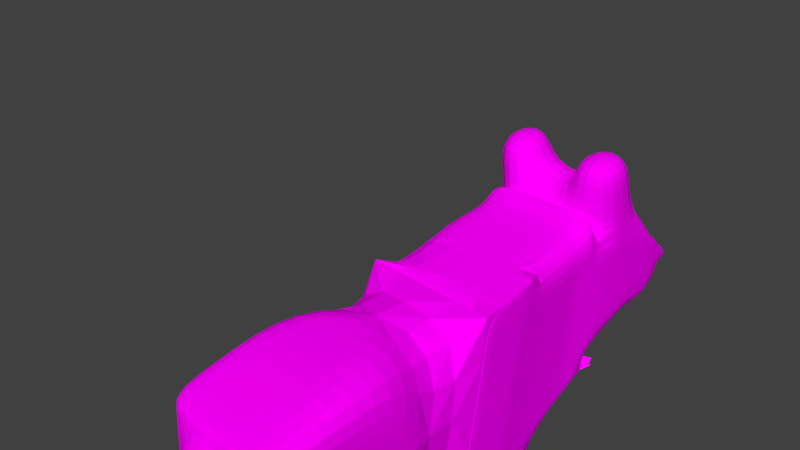 # Source: wolf.blend  (saved by Blender 2.79.0; exported with 4.5.12 LTS)
import bpy
from mathutils import Matrix  # noqa: F401  (used for matrix-valued properties, if any)

bpy.ops.wm.read_factory_settings(use_empty=True)
scene = bpy.context.scene
scene.name = 'Scene'

# ---- collections
col_collection_1 = bpy.data.collections.new('Collection 1'); scene.collection.children.link(col_collection_1)

# ---- images (referenced by path relative to the original .blend; pixels are not part of the script)
import os
ASSET_DIR = os.environ.get("B2B_ASSET_DIR", "")  # directory of the original .blend (textures are referenced by path, not embedded)
HERE = os.path.dirname(os.path.abspath(__file__))  # packed textures are extracted next to this script under _unpacked/

def load_image(name, relpath, width, height, colorspace="sRGB"):
    """Load a texture the original file referenced (path relative to the .blend, or extracted next to this script)."""
    p = next((c for c in (os.path.join(HERE, relpath), os.path.join(ASSET_DIR, relpath)) if relpath and os.path.exists(c)), "")
    if p:
        img = bpy.data.images.load(p, check_existing=True)
        img.name = name
    else:  # same state as the original file: an image datablock whose file is absent (Cycles renders it pink)
        img = bpy.data.images.new(name, width, height)
        img.source = "FILE"
        img.filepath = "//" + (relpath or name)
    img.colorspace_settings.name = colorspace
    return img
img_wolf_png = load_image('wolf.png', 'wolf.png', 1024, 1024, 'sRGB')

# ---- materials (node trees are filled in below, after node groups)
mat_material_002 = bpy.data.materials.new('Material.002')
mat_material_002.alpha_threshold = 0.0
mat_material_002.roughness = 0.5

# ---- material node trees
mat_material_002.use_nodes = True; mat_material_002.node_tree.nodes.clear()
_N = mat_material_002.node_tree.nodes; _L = mat_material_002.node_tree.links
n0 = _N.new('ShaderNodeOutputMaterial'); n0.name = 'Material Output'; n0.location = (300, 300)
n1 = _N.new('ShaderNodeBsdfDiffuse'); n1.name = 'Diffuse BSDF'; n1.location = (10, 300)
n2 = _N.new('ShaderNodeTexImage'); n2.name = 'Image Texture'; n2.location = (-169, 294)
n2.width = 140
n2.image = img_wolf_png
_L.new(n1.outputs[0], n0.inputs[0])
_L.new(n2.outputs[0], n1.inputs[0])
n0.is_active_output = True

# ---- world
world_world = bpy.data.worlds.new('World'); scene.world = world_world
world_world.color = (0.05088, 0.05088, 0.05088)
world_world.use_sun_shadow = False
world_world.sun_shadow_jitter_overblur = 0.0
world_world.cycles.sampling_method = 'MANUAL'

# ---- cameras
cam_camera = bpy.data.cameras.new('Camera')
cam_camera.clip_end = 100.0
cam_camera.lens = 35.0
cam_camera.sensor_width = 32.0
cam_camera.sensor_height = 18.0
cam_camera.ortho_scale = 7.314
cam_camera.dof.focus_distance = 0.0

# ---- meshes
me_cube = bpy.data.meshes.new('Cube')
me_cube.from_pydata([(-1.087, -1.0, -0.6866), (-1.087, 1.0, -0.6866), (-1.07, -1.0, 1.731), (-1.07, 1.0, 1.731), (0.15, 1.0, 1.766), (0.15, -1.0, 1.766), (0.9937, 1.0, 1.946), (0.9937, -1.0, 1.946), (-3.15, -1.0, -0.6718), (-3.15, 1.0, -0.6718), (-3.113, -1.0, 1.242), (-3.113, 1.0, 1.242), (-2.288, -1.0, -0.678), (-2.128, -1.0, 1.628), (-2.128, 1.0, 1.628), (-2.288, 1.0, -0.678), (-1.087, 0.5649, -0.6866), (-1.07, 0.5649, 1.731), (-3.15, 0.5649, -0.6718), (-3.113, 0.5649, 1.242), (-2.128, 0.5649, 1.628), (-2.128, -0.2454, 1.628), (-1.087, -0.2454, -0.6866), (-1.07, -0.2454, 1.731), (-3.15, -0.2454, -0.6718), (-3.113, -0.2454, 1.242), (-1.076, -1.0, 0.8322), (-1.076, 1.0, 0.8322), (-3.093, -1.0, 1.211), (-3.093, 1.0, 1.211), (-2.187, 1.0, 0.7706), (-2.187, -1.0, 0.7706), (-3.093, 0.5649, 1.211), (-3.093, -0.2454, 1.211), (-2.238, -1.0, 0.034), (-3.206, 0.5002, -0.0634), (-3.138, -0.2454, -0.08079), (-1.082, -1.0, 0.05989), (-1.082, 1.0, 0.05989), (-3.138, -1.0, -0.08079), (-3.138, 1.0, -0.08079), (-2.238, 1.0, 0.034), (-3.53, 0.5002, 0.01927), (-3.53, -0.1158, 0.01927), (-3.35, -0.2454, 0.866), (-3.35, 0.5649, 0.866), (-3.843, -0.02149, -2.343), (-3.843, 0.3411, -2.343), (-4.033, -0.02149, -2.295), (-4.033, 0.3411, -2.295), (0.5727, -1.017, -0.8498), (1.002, -1.017, 1.974), (0.5648, -1.0, -0.8781), (-0.2476, 1.0, -0.784), (-0.2476, -1.0, -0.784), (-0.2396, -1.017, -0.7557), (0.1579, -1.017, 1.794), (0.5648, 1.0, -0.8781), (2.515, 1.0, -0.06643), (2.515, -1.0, -0.06643), (1.765, -0.9634, 2.089), (1.765, 0.9268, 2.089), (1.268, 0.9268, -0.8149), (1.268, -0.9634, -0.8149), (1.949, -0.938, -0.4985), (2.157, 0.8759, 2.16), (1.949, 0.8759, -0.4985), (0.06504, -1.0, 1.221), (0.9099, -1.017, 1.37), (2.505, 1.0, 0.06454), (2.505, -1.0, 0.06454), (2.464, -1.0, -0.1269), (2.464, 1.0, -0.1269), (0.06505, 1.0, 1.221), (0.07295, -1.017, 1.249), (0.902, 1.0, 1.342), (0.902, -1.0, 1.342), (2.469, 1.0, 1.848), (1.659, -0.9634, 1.468), (1.659, 0.9268, 1.468), (2.11, 0.8759, 1.62), (-0.2063, -1.0, -0.5196), (-0.1984, -1.017, -0.4913), (1.319, 0.9268, -0.5138), (1.961, 0.8759, -0.1055), (0.6172, -1.017, -0.5571), (-0.2063, 1.0, -0.5196), (0.6093, 1.0, -0.5854), (0.6093, -1.0, -0.5854), (2.465, 1.0, 0.1335), (2.465, -1.0, 0.1335), (1.319, -0.9634, -0.5138), (1.961, -0.938, -0.1055), (3.037, 1.0, 0.3509), (3.519, 1.0, 2.071), (3.037, -1.0, 0.3509), (3.519, -1.0, 2.071), (0.7087, 1.0, 0.06941), (0.7166, -1.017, 0.09771), (-0.1141, 1.0, 0.07163), (0.7087, -1.0, 0.06941), (2.466, 1.0, 0.7159), (2.466, -1.0, 0.7159), (1.435, -0.9634, 0.1595), (2.012, -0.938, 0.4807), (-0.1141, -1.0, 0.07163), (-0.1062, -1.017, 0.09993), (1.435, 0.9268, 0.1595), (2.012, 0.8759, 0.4807), (3.255, 1.0, 0.8882), (3.255, -1.0, 0.8882), (4.266, 1.02, 0.726), (4.044, 1.0, 1.433), (4.266, -0.98, 0.726), (4.044, -1.0, 1.433), (3.778, 1.0, 0.4941), (3.778, -1.0, 0.4941), (3.282, -0.926, 0.4263), (3.519, -1.0, 0.8168), (3.282, 1.074, 0.4263), (3.79, -1.0, 1.617), (3.519, 1.0, 0.8168), (3.79, 1.0, 1.617), (0.5648, 0.3332, -0.8781), (0.15, 0.3332, 1.766), (-0.2476, 0.3332, -0.784), (0.9937, 0.3332, 1.946), (2.515, 0.3332, -0.06643), (1.268, 0.2966, -0.8149), (1.765, 0.2966, 2.089), (1.949, 0.2711, -0.4985), (2.157, 0.2711, 2.16), (2.464, 0.3332, -0.1269), (2.469, 0.3332, 1.848), (0.06505, 0.3332, 1.221), (2.465, 0.3332, 0.1335), (-0.2063, 0.3332, -0.5196), (3.519, 0.3332, 2.071), (3.037, 0.3332, 0.3509), (-0.1141, 0.3332, 0.07163), (4.044, 0.3332, 1.433), (3.778, 0.3332, 0.4941), (4.266, 0.3531, 0.726), (3.79, 0.3332, 1.617), (3.282, 0.4072, 0.4263), (0.15, -0.2756, 1.766), (0.5648, -0.2756, -0.8781), (0.9937, -0.2756, 1.946), (2.515, -0.2756, -0.06643), (1.268, -0.2788, -0.8149), (1.949, -0.281, -0.4985), (2.464, -0.2756, -0.1269), (0.06504, -0.2756, 1.221), (2.465, -0.2756, 0.1335), (-0.2063, -0.2756, -0.5196), (3.519, -0.2756, 2.071), (3.037, -0.2756, 0.3509), (-0.1141, -0.2756, 0.07163), (4.044, -0.2756, 1.433), (3.778, -0.2756, 0.4941), (4.266, -0.2556, 0.726), (3.282, -0.2016, 0.4263), (-0.2476, -0.2756, -0.784), (1.765, -0.2788, 2.089), (2.157, -0.281, 2.16), (3.79, -0.2756, 1.617), (0.7758, -0.2756, -3.194), (0.7758, -1.0, -3.194), (1.479, 0.9268, -3.194), (0.7758, 1.0, -3.194), (1.479, -0.9634, -3.194), (1.479, -0.2788, -3.194), (0.7758, 0.3332, -3.194), (1.479, 0.2966, -3.194), (0.7438, -1.0, -2.842), (1.447, -0.9634, -2.833), (0.7438, -0.2756, -2.842), (1.447, -0.2788, -2.833), (0.7435, 1.0, -2.839), (0.7435, 0.3332, -2.839), (1.447, 0.9268, -2.829), (1.447, 0.2966, -2.829), (2.141, -0.2854, -3.199), (2.141, -0.97, -3.199), (2.141, 0.9202, -3.199), (2.141, 0.29, -3.199), (2.109, 0.9202, -2.835), (2.109, 0.29, -2.835), (2.109, -0.97, -2.838), (2.109, -0.2854, -2.838), (-2.288, -0.2861, -0.678), (-1.087, -0.2861, -0.6866), (-3.15, -0.2861, -0.6718), (-2.288, 0.3501, -0.678), (-1.087, 0.3501, -0.6866), (-3.15, 0.3501, -0.6718), (-3.168, -1.0, -3.216), (-2.287, -1.0, -3.263), (-2.287, 1.0, -3.263), (-3.168, 1.0, -3.216), (-2.287, 0.3501, -3.263), (-3.168, 0.3501, -3.216), (-2.287, -0.2861, -3.263), (-3.168, -0.2861, -3.216), (-3.166, -1.0, -2.912), (-2.344, -1.0, -2.965), (-2.344, -0.2861, -2.965), (-3.166, -0.2861, -2.912), (-2.335, 1.0, -3.014), (-3.167, 1.0, -2.962), (-3.167, 0.3501, -2.962), (-2.335, 0.3501, -3.014), (-1.774, 0.3501, -3.299), (-1.774, 1.0, -3.299), (-1.774, -1.0, -3.299), (-1.774, -0.2861, -3.299), (-1.821, 1.0, -3.049), (-1.83, -0.2861, -3.001), (-1.83, -1.0, -3.001), (-1.821, 0.3501, -3.049), (0.8438, -1.0, 0.9586), (0.8517, -1.017, 0.9869), (0.01104, 1.0, 0.8745), (0.8438, 1.0, 0.9586), (2.468, 1.0, 1.507), (2.468, -1.0, 1.507), (1.591, -0.9634, 1.074), (2.081, -0.938, 1.277), (3.479, 1.0, 1.725), (3.479, -1.0, 1.725), (0.01104, -1.0, 0.8745), (0.01894, -1.017, 0.9028), (1.591, 0.9268, 1.074), (2.081, 0.8759, 1.277), (4.105, 1.0, 1.382), (4.105, -1.0, 1.382), (3.708, 1.0, 1.376), (3.708, -1.0, 1.376), (4.105, 0.3332, 1.382), (0.01104, 0.3332, 0.8745), (4.105, -0.2756, 1.382), (0.01104, -0.2756, 0.8745), (-0.07239, -1.0, 0.3394), (-0.06449, -1.017, 0.3677), (1.487, 0.9268, 0.4645), (2.035, 0.8759, 0.7461), (3.582, 1.0, 1.003), (4.292, 0.3531, 0.9421), (4.292, -0.2556, 0.9421), (0.7538, 1.0, 0.366), (0.7617, -1.017, 0.3943), (-0.07239, 1.0, 0.3394), (0.7538, -1.0, 0.366), (2.467, 1.0, 0.9796), (2.467, -1.0, 0.9796), (1.487, -0.9634, 0.4645), (2.035, -0.938, 0.7461), (3.329, 1.0, 1.167), (3.329, -1.0, 1.167), (4.292, 1.02, 0.9421), (4.292, -0.98, 0.9421), (3.582, -1.0, 1.003), (-0.07239, 0.3332, 0.3394), (-0.07239, -0.2756, 0.3394), (4.313, -1.0, 1.173), (4.297, -1.0, 1.044), (4.313, 1.0, 1.173), (4.297, 1.0, 1.044), (2.47, -1.0, 2.385), (2.157, -0.938, 2.16), (2.469, -1.0, 1.848), (2.47, -0.2756, 2.385), (2.47, 1.0, 2.385), (2.11, -0.938, 1.62), (2.469, -0.2756, 1.848), (2.47, 0.3332, 2.385), (2.448, -0.2756, 2.401), (2.448, -1.0, 2.401), (3.26, -0.2756, 2.575), (3.26, -1.0, 2.575), (3.26, 1.0, 2.575), (2.448, 1.0, 2.401), (2.448, 0.3332, 2.401), (3.26, 0.3332, 2.575), (2.327, -0.2756, 2.966), (2.327, -1.0, 2.966), (3.139, -0.2756, 3.14), (3.139, -1.0, 3.14), (3.139, 1.0, 3.14), (2.327, 1.0, 2.966), (2.327, 0.3332, 2.966), (3.139, 0.3332, 3.14), (4.313, 0.3332, 1.173), (4.313, -0.2756, 1.173), (4.297, 0.3332, 1.044), (4.297, -0.2756, 1.044), (0.6497, 0.3332, -1.81), (0.6497, 1.0, -1.81), (1.353, 0.9268, -1.772), (1.353, 0.2966, -1.772)], [(70, 59)], [(53, 54, 0, 22, 16, 1), (4, 3, 17, 23, 2, 5), (54, 5, 2, 26, 37, 0), (31, 13, 10, 28), (4, 53, 1, 38, 27, 3), (32, 19, 11, 29), (20, 14, 11, 19), (41, 15, 9, 40), (38, 1, 15, 41), (17, 3, 14, 20), (26, 2, 13, 31), (23, 17, 20, 21), (21, 20, 19, 25), (33, 25, 19, 32), (28, 10, 25, 33), (13, 21, 25, 10), (2, 23, 21, 13), (39, 28, 33, 36), (35, 36, 46, 47), (37, 26, 31, 34), (3, 27, 30, 14), (14, 30, 29, 11), (35, 32, 29, 40), (34, 31, 28, 39), (12, 34, 39, 8), (18, 35, 40, 9), (0, 37, 34, 12), (24, 36, 35, 18), (8, 39, 36, 24), (27, 38, 41, 30), (30, 41, 40, 29), (43, 44, 45, 42), (32, 35, 42, 45), (36, 33, 44, 43), (33, 32, 45, 44), (47, 46, 48, 49), (42, 35, 47, 49), (43, 42, 49, 48), (36, 43, 48, 46), (52, 54, 5, 7), (6, 7, 147, 126), (87, 57, 53, 86), (6, 4, 124, 145, 5, 7), (146, 52, 54, 162), (154, 162, 54, 81), (7, 5, 56, 51), (68, 51, 56, 74), (76, 7, 51, 68), (81, 54, 55, 82), (54, 52, 50, 55), (232, 79, 80, 233), (130, 66, 58, 127), (92, 64, 59, 90), (88, 52, 63, 91), (178, 180, 168, 169), (75, 6, 61, 79), (147, 7, 60, 163), (91, 63, 64, 92), (128, 62, 66, 130), (79, 61, 65, 80), (163, 60, 269, 164), (58, 72, 69), (151, 70, 71), (60, 78, 273, 269), (223, 75, 79, 232), (7, 76, 78, 60), (135, 89, 93, 138), (233, 80, 77, 224), (5, 67, 74, 56), (220, 76, 68, 221), (221, 68, 74, 231), (145, 152, 67, 5), (6, 75, 73, 4), (50, 85, 82, 55), (52, 88, 85, 50), (66, 84, 89, 58), (151, 153, 90, 59), (58, 89, 72), (57, 87, 83, 62), (103, 91, 92, 104), (100, 88, 91, 103), (104, 92, 90, 102), (62, 83, 84, 66), (105, 81, 82, 106), (157, 154, 81, 105), (97, 87, 86, 99), (144, 119, 115, 141), (102, 90, 95, 110), (155, 137, 283, 278), (224, 77, 94, 228), (89, 101, 109, 93), (254, 102, 110, 258), (118, 117, 116, 113), (249, 97, 99, 251), (263, 157, 105, 242), (242, 105, 106, 243), (256, 104, 102, 254), (252, 100, 103, 255), (255, 103, 104, 256), (85, 98, 106, 82), (88, 100, 98, 85), (84, 108, 101, 89), (87, 97, 107, 83), (83, 107, 108, 84), (240, 158, 114, 235), (159, 160, 113, 116), (261, 118, 113, 260), (119, 121, 111, 115), (165, 120, 114, 158), (236, 122, 112, 234), (228, 94, 122, 236), (155, 96, 120, 165), (93, 109, 121, 119), (258, 110, 118, 261), (110, 95, 117, 118), (138, 93, 119, 144), (156, 138, 144, 161), (94, 137, 143, 122), (122, 143, 140, 112), (115, 111, 142, 141), (234, 112, 140, 238), (251, 99, 139, 262), (270, 96, 279, 277), (161, 144, 141, 159), (99, 86, 136, 139), (72, 89, 135, 132), (4, 73, 134, 124), (153, 135, 138, 156), (61, 129, 131, 65), (149, 128, 130, 150), (6, 126, 129, 61), (146, 123, 128, 149), (150, 130, 127, 148), (86, 53, 125, 136), (57, 123, 125, 53), (64, 150, 148, 59), (179, 178, 169, 172), (63, 149, 150, 64), (90, 153, 156, 95), (117, 161, 159, 116), (95, 156, 161, 117), (137, 155, 165, 143), (143, 165, 158, 140), (141, 142, 160, 159), (238, 140, 158, 240), (262, 139, 157, 263), (274, 270, 277, 276), (139, 136, 154, 157), (132, 135, 153, 151), (124, 134, 152, 145), (129, 163, 164, 131), (126, 147, 163, 129), (136, 125, 162, 154), (123, 146, 162, 125), (172, 169, 168, 173), (167, 166, 171, 170), (175, 174, 167, 170), (180, 181, 187, 186), (174, 176, 166, 167), (181, 173, 185, 187), (176, 177, 171, 166), (181, 179, 172, 173), (146, 149, 177, 176), (149, 63, 175, 177), (52, 146, 176, 174), (63, 52, 174, 175), (299, 296, 179, 181), (298, 299, 181, 180), (296, 297, 178, 179), (297, 298, 180, 178), (186, 187, 185, 184), (189, 188, 183, 182), (173, 168, 184, 185), (170, 171, 182, 183), (177, 175, 188, 189), (168, 180, 186, 184), (171, 177, 189, 182), (175, 170, 183, 188), (193, 15, 1, 194), (205, 204, 196, 197), (209, 208, 198, 199), (12, 190, 191, 0), (192, 195, 193, 190), (190, 193, 194, 191), (201, 199, 198, 200), (196, 203, 202, 197), (207, 206, 202, 203), (210, 209, 199, 201), (211, 210, 201, 200), (208, 211, 219, 216), (204, 207, 203, 196), (198, 208, 216, 213), (190, 12, 205, 206), (8, 192, 207, 204), (192, 190, 206, 207), (12, 8, 204, 205), (15, 193, 211, 208), (193, 195, 210, 211), (195, 9, 209, 210), (9, 15, 208, 209), (216, 219, 212, 213), (217, 218, 214, 215), (205, 197, 214, 218), (197, 202, 215, 214), (200, 198, 213, 212), (206, 205, 218, 217), (211, 200, 212, 219), (202, 206, 217, 215), (134, 239, 241, 152), (238, 240, 293, 292), (73, 222, 239, 134), (234, 238, 292, 266), (96, 229, 237, 120), (257, 228, 236, 246), (246, 236, 234, 259), (120, 237, 235, 114), (259, 234, 266, 267), (78, 226, 227, 273), (76, 220, 226, 78), (273, 227, 225, 270), (67, 230, 231, 74), (152, 241, 230, 67), (75, 223, 222, 73), (270, 225, 229, 96), (253, 224, 228, 257), (250, 221, 231, 243), (252, 220, 221, 250), (245, 233, 224, 253), (249, 223, 232, 244), (244, 232, 233, 245), (107, 244, 245, 108), (97, 249, 244, 107), (108, 245, 253, 101), (100, 252, 250, 98), (98, 250, 243, 106), (101, 253, 257, 109), (160, 248, 260, 113), (121, 246, 259, 111), (109, 257, 246, 121), (111, 259, 247, 142), (142, 247, 248, 160), (239, 262, 263, 241), (222, 251, 262, 239), (229, 258, 261, 237), (237, 261, 260, 235), (226, 255, 256, 227), (220, 252, 255, 226), (227, 256, 254, 225), (230, 242, 243, 231), (241, 263, 242, 230), (223, 249, 251, 222), (225, 254, 258, 229), (293, 295, 294, 292), (295, 293, 264, 265), (267, 266, 292, 294), (248, 247, 294, 295), (164, 269, 268, 271), (80, 65, 272, 77), (274, 271, 268, 270), (269, 273, 270, 268), (77, 272, 275, 133), (65, 131, 275, 272), (133, 275, 271, 274), (131, 164, 271, 275), (280, 281, 289, 288), (283, 280, 288, 291), (282, 276, 278, 283), (96, 155, 278, 279), (133, 274, 276, 282), (94, 77, 281, 280), (137, 94, 280, 283), (77, 133, 282, 281), (284, 285, 287, 286), (289, 290, 291, 288), (279, 278, 286, 287), (282, 283, 291, 290), (281, 282, 290, 289), (277, 279, 287, 285), (276, 277, 285, 284), (278, 276, 284, 286), (260, 248, 295, 265), (240, 235, 264, 293), (235, 260, 265, 264), (247, 259, 267, 294), (57, 62, 298, 297), (123, 57, 297, 296), (62, 128, 299, 298), (128, 123, 296, 299)])
_uv = me_cube.uv_layers.new(name='UVMap')
_uv.uv.foreach_set('vector', [0.8702, 0.6899, 0.8702, 0.5455, 0.929, 0.5455, 0.929, 0.6, 0.929, 0.6585, 0.929, 0.6899, 1.708e-08, 0.7195, 8.542e-09, 0.6314, 0.03118, 0.6314, 0.08924, 0.6314, 0.1433, 0.6314, 0.1433, 0.7195, 0.5647, 0.5529, 0.5398, 0.3683, 0.6271, 0.3725, 0.6263, 0.4374, 0.6256, 0.4932, 0.6249, 0.5471, 0.7058, 0.4434, 0.7027, 0.3815, 0.7728, 0.4107, 0.7713, 0.4129, 0.5398, 0.3683, 0.5647, 0.1837, 0.6249, 0.1896, 0.6256, 0.2434, 0.6263, 0.2992, 0.6271, 0.3641, 0.3261, 0.7396, 0.326, 0.7413, 0.2948, 0.7417, 0.2949, 0.74, 0.03118, 0.5549, 0.0, 0.5549, 8.542e-09, 0.4834, 0.03118, 0.4834, 0.7084, 0.2399, 0.711, 0.1885, 0.7728, 0.1877, 0.7728, 0.2304, 0.6256, 0.2434, 0.6249, 0.1896, 0.711, 0.1885, 0.7084, 0.2399, 0.03118, 0.6314, 8.542e-09, 0.6314, 0.0, 0.5549, 0.03118, 0.5549, 0.6263, 0.4374, 0.6271, 0.3725, 0.7027, 0.3815, 0.7058, 0.4434, 0.08924, 0.6314, 0.03118, 0.6314, 0.03118, 0.5549, 0.08924, 0.5549, 0.08924, 0.5549, 0.03118, 0.5549, 0.03118, 0.4834, 0.08924, 0.4834, 0.3841, 0.7389, 0.384, 0.7406, 0.326, 0.7413, 0.3261, 0.7396, 0.4381, 0.7383, 0.438, 0.74, 0.384, 0.7406, 0.3841, 0.7389, 0.1433, 0.5549, 0.08924, 0.5549, 0.08924, 0.4834, 0.1433, 0.4834, 0.1433, 0.6314, 0.08924, 0.6314, 0.08924, 0.5549, 0.1433, 0.5549, 0.4381, 0.6489, 0.4381, 0.7383, 0.3841, 0.7389, 0.384, 0.6496, 0.421, 0.9073, 0.3674, 0.9073, 0.3819, 0.7423, 0.4079, 0.7417, 0.6256, 0.4932, 0.6263, 0.4374, 0.7058, 0.4434, 0.7084, 0.4967, 0.6271, 0.3641, 0.6263, 0.2992, 0.7058, 0.2932, 0.7028, 0.3551, 0.7028, 0.3551, 0.7058, 0.2932, 0.7713, 0.3237, 0.7728, 0.3259, 0.3305, 0.6498, 0.3261, 0.7396, 0.2949, 0.74, 0.2949, 0.6507, 0.7084, 0.4967, 0.7058, 0.4434, 0.7713, 0.4129, 0.7728, 0.5062, 0.711, 0.5481, 0.7084, 0.4967, 0.7728, 0.5062, 0.7728, 0.5489, 0.3261, 0.6096, 0.3305, 0.6498, 0.2949, 0.6507, 0.2949, 0.61, 0.6249, 0.5471, 0.6256, 0.4932, 0.7084, 0.4967, 0.711, 0.5481, 0.3841, 0.6089, 0.384, 0.6496, 0.3305, 0.6498, 0.3261, 0.6096, 0.4381, 0.6082, 0.4381, 0.6489, 0.384, 0.6496, 0.3841, 0.6089, 0.6263, 0.2992, 0.6256, 0.2434, 0.7084, 0.2399, 0.7058, 0.2932, 0.7058, 0.2932, 0.7084, 0.2399, 0.7728, 0.2304, 0.7713, 0.3237, 0.3736, 0.6475, 0.3833, 0.7094, 0.3253, 0.7101, 0.3295, 0.648, 0.9696, 0.8076, 0.9582, 0.716, 0.9821, 0.7169, 0.9823, 0.7794, 0.929, 0.6373, 0.9454, 0.5455, 0.9582, 0.5738, 0.958, 0.6364, 0.3841, 0.7389, 0.3261, 0.7396, 0.3253, 0.7101, 0.3833, 0.7094, 0.4341, 0.7959, 0.4341, 0.8221, 0.421, 0.8221, 0.421, 0.7959, 0.9821, 0.7169, 0.9582, 0.716, 0.9683, 0.5455, 0.9823, 0.546, 0.3736, 0.6475, 0.3295, 0.648, 0.3396, 0.478, 0.3656, 0.4777, 0.929, 0.6373, 0.958, 0.6364, 0.9582, 0.8075, 0.9442, 0.808, 0.8902, 0.3546, 0.8316, 0.3568, 0.8321, 0.1705, 0.8899, 0.1484, 0.6831, 0.8437, 0.5398, 0.8437, 0.5917, 0.8437, 0.6353, 0.8437, 0.1092, 0.3235, 0.1164, 0.3436, 0.06195, 0.3656, 0.05553, 0.3474, 0.6831, 0.8437, 0.6831, 0.9048, 0.6353, 0.9048, 0.5917, 0.9048, 0.5398, 0.9048, 0.5398, 0.8437, 0.2347, 0.6303, 0.2866, 0.6303, 0.2866, 0.6877, 0.2347, 0.6877, 0.1964, 0.8539, 0.1964, 0.873, 0.1445, 0.8733, 0.1445, 0.8543, 0.8899, 0.1484, 0.8321, 0.1705, 0.8324, 0.1684, 0.8902, 0.1463, 0.8316, 0.3126, 0.8316, 0.3567, 0.7738, 0.3347, 0.7736, 0.2949, 0.5393, 0.6386, 0.5393, 0.6823, 0.5381, 0.6844, 0.5381, 0.6407, 0.1445, 0.8543, 0.1445, 0.8733, 0.1433, 0.8712, 0.1433, 0.8522, 0.7728, 0.1463, 0.8313, 0.1484, 0.8316, 0.1505, 0.773, 0.1484, 0.1144, 0.1844, 0.1052, 0.157, 0.1284, 0.1318, 0.1383, 0.1546, 0.1955, 0.5278, 0.1522, 0.5278, 0.1433, 0.4834, 0.1911, 0.4834, 0.4492, 0.2445, 0.4458, 0.2727, 0.4104, 0.2356, 0.416, 0.2219, 0.5398, 0.2933, 0.5398, 0.3147, 0.4907, 0.3026, 0.4902, 0.2806, 0.1945, 0.462, 0.2385, 0.4371, 0.2529, 0.4591, 0.2087, 0.4834, 0.06184, 0.1911, 0.04702, 0.1496, 0.09067, 0.114, 0.1052, 0.157, 0.5917, 0.8437, 0.5398, 0.8437, 0.5424, 0.7879, 0.5914, 0.7879, 0.4902, 0.2806, 0.4907, 0.3026, 0.4458, 0.2727, 0.4492, 0.2445, 0.1937, 0.5794, 0.1486, 0.5794, 0.1522, 0.5278, 0.1955, 0.5278, 0.1052, 0.157, 0.09067, 0.114, 0.1129, 0.09592, 0.1284, 0.1318, 0.5914, 0.7879, 0.5424, 0.7879, 0.5442, 0.7595, 0.5913, 0.7595, 0.2902, 0.4884, 0.2929, 0.4834, 0.2929, 0.4975, 0.4343, 0.7417, 0.4343, 0.7959, 0.421, 0.7922, 0.4867, 0.08996, 0.4876, 0.1354, 0.4572, 0.1197, 0.4597, 0.08065, 0.07126, 0.2174, 0.06184, 0.1911, 0.1052, 0.157, 0.1144, 0.1844, 0.5398, 0.1085, 0.5398, 0.1526, 0.4876, 0.1354, 0.4867, 0.08996, 0.1333, 0.8157, 0.1333, 0.8639, 0.09071, 0.8639, 0.09071, 0.8157, 0.1383, 0.1546, 0.1284, 0.1318, 0.1433, 0.1051, 0.1549, 0.1268, 0.1445, 0.6898, 0.1445, 0.729, 0.1433, 0.7269, 0.1433, 0.6877, 0.5393, 0.6108, 0.5393, 0.6386, 0.5381, 0.6407, 0.5381, 0.6129, 0.8316, 0.2846, 0.8316, 0.3126, 0.7736, 0.2949, 0.7735, 0.2696, 0.1964, 0.6894, 0.1964, 0.7287, 0.1445, 0.729, 0.1445, 0.6898, 0.04702, 0.1496, 0.06184, 0.1911, 0.01324, 0.2275, 0.0, 0.19, 0.8316, 0.1505, 0.8316, 0.1719, 0.7731, 0.1678, 0.773, 0.1484, 0.5393, 0.4777, 0.5393, 0.4989, 0.5381, 0.501, 0.5381, 0.4797, 0.1905, 0.2719, 0.1779, 0.2465, 0.2016, 0.214, 0.2115, 0.225, 0.9933, 0.0524, 0.9747, 0.05242, 0.9747, 0.0001625, 0.9889, 0.0, 0.2866, 0.4978, 0.2902, 0.4834, 0.2902, 0.5022, 0.1164, 0.3436, 0.1092, 0.3235, 0.1514, 0.2945, 0.1585, 0.3154, 0.4893, 0.2312, 0.4902, 0.2806, 0.4492, 0.2445, 0.4519, 0.2021, 0.5398, 0.2455, 0.5398, 0.2933, 0.4902, 0.2806, 0.4893, 0.2312, 0.4519, 0.2021, 0.4492, 0.2445, 0.416, 0.2219, 0.4222, 0.1803, 0.1585, 0.3154, 0.1514, 0.2945, 0.1779, 0.2465, 0.1905, 0.2719, 0.1445, 0.8117, 0.1445, 0.8543, 0.1433, 0.8522, 0.1433, 0.8096, 0.1964, 0.8114, 0.1964, 0.8539, 0.1445, 0.8543, 0.1445, 0.8117, 0.09309, 0.2785, 0.1092, 0.3235, 0.05553, 0.3474, 0.04116, 0.3067, 0.07265, 0.8211, 0.07265, 0.8692, 0.03673, 0.8639, 0.03673, 0.8157, 0.4222, 0.1803, 0.416, 0.2219, 0.3778, 0.2002, 0.3682, 0.1595, 0.8047, 0.09322, 0.8047, 0.04931, 0.8403, 0.04851, 0.8403, 0.09242, 0.1549, 0.1268, 0.1433, 0.1051, 0.2019, 0.05478, 0.2111, 0.07819, 0.2016, 0.214, 0.1818, 0.177, 0.2256, 0.139, 0.2302, 0.1806, 0.425, 0.1615, 0.4222, 0.1803, 0.3682, 0.1595, 0.3659, 0.1388, 0.3487, 0.1617, 0.3614, 0.1922, 0.3269, 0.1819, 0.2948, 0.1601, 0.08581, 0.2581, 0.09309, 0.2785, 0.04116, 0.3067, 0.03466, 0.2882, 0.1964, 0.7921, 0.1964, 0.8114, 0.1445, 0.8117, 0.1445, 0.7925, 0.1445, 0.7925, 0.1445, 0.8117, 0.1433, 0.8096, 0.1433, 0.7904, 0.4531, 0.1829, 0.4519, 0.2021, 0.4222, 0.1803, 0.425, 0.1615, 0.5398, 0.2238, 0.5398, 0.2455, 0.4893, 0.2312, 0.4889, 0.2089, 0.4889, 0.2089, 0.4893, 0.2312, 0.4519, 0.2021, 0.4531, 0.1829, 0.8316, 0.1719, 0.8316, 0.2197, 0.7733, 0.2109, 0.7731, 0.1678, 0.5393, 0.4989, 0.5393, 0.5464, 0.5381, 0.5484, 0.5381, 0.501, 0.1779, 0.2465, 0.1611, 0.2075, 0.1818, 0.177, 0.2016, 0.214, 0.1092, 0.3235, 0.09309, 0.2785, 0.1357, 0.2478, 0.1514, 0.2945, 0.1514, 0.2945, 0.1357, 0.2478, 0.1611, 0.2075, 0.1779, 0.2465, 0.4604, 0.9079, 0.4561, 0.9079, 0.4561, 0.8556, 0.4604, 0.8556, 0.03673, 0.7718, 0.0, 0.7732, 3.417e-08, 0.7209, 0.03673, 0.7195, 0.3462, 0.1477, 0.3487, 0.1617, 0.2948, 0.1601, 0.2953, 0.1444, 0.2431, 0.1674, 0.2447, 0.1344, 0.2948, 0.1145, 0.272, 0.146, 0.4381, 0.9079, 0.4381, 0.8556, 0.4561, 0.8556, 0.4561, 0.9079, 0.2375, 0.09241, 0.2344, 0.07428, 0.2567, 0.07727, 0.2623, 0.07842, 0.2111, 0.07819, 0.2019, 0.05478, 0.2344, 0.07428, 0.2375, 0.09241, 0.8047, 0.09322, 0.8047, 0.1455, 0.7728, 0.1463, 0.7728, 0.09405, 0.2302, 0.1806, 0.2256, 0.139, 0.2447, 0.1344, 0.2431, 0.1674, 0.3659, 0.1388, 0.3682, 0.1595, 0.3487, 0.1617, 0.3462, 0.1477, 0.3682, 0.1595, 0.3778, 0.2002, 0.3614, 0.1922, 0.3487, 0.1617, 0.09071, 0.8157, 0.09071, 0.8639, 0.07265, 0.8692, 0.07265, 0.8211, 0.09071, 0.7718, 0.09071, 0.8157, 0.07265, 0.8211, 0.07265, 0.7771, 0.8047, 0.001204, 0.8047, 0.04931, 0.7728, 0.05014, 0.7728, 0.002035, 0.4381, 1.0, 0.4381, 0.9519, 0.4561, 0.9519, 0.4561, 1.0, 0.03673, 0.8639, 0.0, 0.8653, 0.0, 0.8172, 0.03673, 0.8157, 0.4604, 1.0, 0.4561, 1.0, 0.4561, 0.9519, 0.4604, 0.9519, 0.2877, 0.7915, 0.2877, 0.8107, 0.24, 0.8111, 0.24, 0.7918, 0.4342, 0.0995, 0.3622, 0.07217, 0.386, 0.03902, 0.4416, 0.06028, 0.07265, 0.7771, 0.07265, 0.8211, 0.03673, 0.8157, 0.03673, 0.7718, 0.2877, 0.8107, 0.2877, 0.8533, 0.24, 0.8536, 0.24, 0.8111, 0.9933, 0.1444, 0.9747, 0.1444, 0.9747, 0.09634, 0.9933, 0.09632, 0.2877, 0.6888, 0.2877, 0.728, 0.24, 0.7283, 0.24, 0.6891, 0.1333, 0.7718, 0.1333, 0.8157, 0.09071, 0.8157, 0.09071, 0.7718, 0.6778, 0.7879, 0.6327, 0.7879, 0.6309, 0.7595, 0.6742, 0.7595, 0.235, 0.5794, 0.1937, 0.5794, 0.1955, 0.5278, 0.2351, 0.5278, 0.6831, 0.8437, 0.6353, 0.8437, 0.6327, 0.7879, 0.6778, 0.7879, 0.2347, 0.6303, 0.1911, 0.6303, 0.1937, 0.5794, 0.235, 0.5794, 0.2351, 0.5278, 0.1955, 0.5278, 0.1911, 0.4834, 0.2347, 0.4834, 0.2877, 0.8533, 0.2877, 0.8723, 0.24, 0.8727, 0.24, 0.8536, 0.1433, 0.6303, 0.1911, 0.6303, 0.1911, 0.6877, 0.1433, 0.6877, 0.2822, 0.5278, 0.2351, 0.5278, 0.2347, 0.4834, 0.2866, 0.4834, 0.929, 0.9387, 0.9768, 0.9379, 0.9768, 0.9614, 0.929, 0.9622, 0.284, 0.5794, 0.235, 0.5794, 0.2351, 0.5278, 0.2822, 0.5278, 0.1333, 0.7195, 0.1333, 0.7718, 0.09071, 0.7718, 0.09071, 0.7195, 0.07265, 0.7248, 0.07265, 0.7771, 0.03673, 0.7718, 0.03673, 0.7195, 0.09071, 0.7195, 0.09071, 0.7718, 0.07265, 0.7771, 0.07265, 0.7248, 0.8047, 0.04931, 0.8047, 0.09322, 0.7728, 0.09405, 0.7728, 0.05014, 0.4381, 0.9519, 0.4381, 0.9079, 0.4561, 0.9079, 0.4561, 0.9519, 0.03673, 0.8157, 0.0, 0.8172, 0.0, 0.7732, 0.03673, 0.7718, 0.4604, 0.9519, 0.4561, 0.9519, 0.4561, 0.9079, 0.4604, 0.9079, 0.24, 0.7918, 0.24, 0.8111, 0.1964, 0.8114, 0.1964, 0.7921, 0.3674, 0.8352, 0.3674, 0.8874, 0.3304, 0.8868, 0.3304, 0.8346, 0.24, 0.8111, 0.24, 0.8536, 0.1964, 0.8539, 0.1964, 0.8114, 0.9933, 0.09632, 0.9747, 0.09634, 0.9747, 0.05242, 0.9933, 0.0524, 0.24, 0.6891, 0.24, 0.7283, 0.1964, 0.7287, 0.1964, 0.6894, 0.6327, 0.7879, 0.5914, 0.7879, 0.5913, 0.7595, 0.6309, 0.7595, 0.6353, 0.8437, 0.5917, 0.8437, 0.5914, 0.7879, 0.6327, 0.7879, 0.24, 0.8536, 0.24, 0.8727, 0.1964, 0.873, 0.1964, 0.8539, 0.1911, 0.6303, 0.2347, 0.6303, 0.2347, 0.6877, 0.1911, 0.6877, 0.09887, 0.967, 0.05115, 0.9695, 0.05377, 0.9189, 0.09887, 0.9165, 0.4751, 0.8556, 0.527, 0.8556, 0.5268, 0.906, 0.4777, 0.906, 0.4563, 0.4447, 0.506, 0.4529, 0.4999, 0.4777, 0.4501, 0.4701, 0.7719, 0.8843, 0.8171, 0.8847, 0.8171, 0.9325, 0.7719, 0.9321, 0.8902, 0.2773, 0.942, 0.2764, 0.942, 0.2997, 0.8902, 0.3006, 0.82, 0.5144, 0.82, 0.5408, 0.7728, 0.5455, 0.7728, 0.5191, 0.8702, 0.5804, 0.82, 0.5764, 0.82, 0.5503, 0.8702, 0.5549, 0.82, 0.5144, 0.8703, 0.5105, 0.8703, 0.5362, 0.82, 0.5408, 0.8702, 0.7227, 0.8196, 0.7227, 0.82, 0.5764, 0.8702, 0.5804, 0.8805, 0.0, 0.9295, 0.0002359, 0.9295, 0.1455, 0.8805, 0.1452, 0.8902, 0.1472, 0.942, 0.1463, 0.942, 0.2764, 0.8902, 0.2773, 0.4907, 0.3026, 0.5398, 0.3147, 0.506, 0.4529, 0.4563, 0.4447, 0.8198, 0.4378, 0.8703, 0.4359, 0.8703, 0.5105, 0.82, 0.5144, 0.9295, 0.06893, 0.9747, 0.06914, 0.9747, 0.1452, 0.9295, 0.145, 0.929, 0.8706, 0.9768, 0.8697, 0.9768, 0.9379, 0.929, 0.9387, 0.1535, 0.3999, 0.1965, 0.3733, 0.2385, 0.4371, 0.1945, 0.462, 0.8962, 0.6899, 0.8962, 0.7354, 0.8702, 0.7355, 0.8702, 0.69, 0.3574, 0.8874, 0.3574, 0.9368, 0.3316, 0.9369, 0.3316, 0.8875, 0.09887, 0.9165, 0.05377, 0.9189, 0.05178, 0.8716, 0.09688, 0.8692, 0.4777, 0.906, 0.5268, 0.906, 0.5263, 0.9534, 0.4773, 0.9534, 0.7719, 0.8843, 0.7719, 0.9337, 0.7245, 0.9342, 0.7245, 0.8847, 0.2529, 0.4591, 0.2385, 0.4371, 0.2804, 0.4147, 0.2948, 0.4367, 0.82, 0.5503, 0.82, 0.5764, 0.7728, 0.5717, 0.7728, 0.5455, 0.4563, 0.4447, 0.4501, 0.4701, 0.4031, 0.4633, 0.4093, 0.4379, 0.7297, 0.8225, 0.6831, 0.8225, 0.6831, 0.7366, 0.7297, 0.7366, 0.7118, 0.7133, 0.7708, 0.7106, 0.7705, 0.7326, 0.7073, 0.7347, 0.7707, 0.02239, 0.7111, 0.01982, 0.7073, 0.00186, 0.7705, 0.003993, 0.8264, 0.8225, 0.7752, 0.8225, 0.7752, 0.7366, 0.8264, 0.7366, 0.7752, 0.8843, 0.7297, 0.8843, 0.7297, 0.8225, 0.7752, 0.8225, 0.7752, 0.8225, 0.7297, 0.8225, 0.7297, 0.7366, 0.7752, 0.7366, 0.1899, 0.9725, 0.1433, 0.9725, 0.1433, 0.9098, 0.1899, 0.9098, 0.05115, 0.9684, 1.281e-08, 0.9684, 6.407e-09, 0.9057, 0.05115, 0.9057, 0.5381, 0.5049, 0.4791, 0.5015, 0.4749, 0.48, 0.5381, 0.4829, 0.924, 0.7541, 0.8775, 0.7547, 0.8775, 0.7372, 0.924, 0.7366, 0.4784, 0.8353, 0.5381, 0.8319, 0.5381, 0.8503, 0.4749, 0.8533, 0.5398, 0.9517, 0.5398, 0.9048, 0.5765, 0.9048, 0.5765, 0.9517, 0.8775, 0.7575, 0.8264, 0.7582, 0.8264, 0.7373, 0.8775, 0.7366, 0.7073, 0.00186, 0.7111, 0.01982, 0.6742, 0.01796, 0.6705, 0.0, 0.9214, 0.5335, 0.8703, 0.5335, 0.8703, 0.3683, 0.9214, 0.3683, 0.8775, 0.911, 0.8264, 0.9116, 0.8264, 0.7582, 0.8775, 0.7575, 0.5381, 0.6666, 0.4763, 0.6666, 0.4791, 0.5015, 0.5381, 0.5049, 0.711, 0.5481, 0.7728, 0.5489, 0.7708, 0.7106, 0.7118, 0.7133, 0.9679, 0.537, 0.9214, 0.537, 0.9214, 0.3683, 0.9679, 0.3683, 0.4763, 0.6666, 0.5381, 0.6666, 0.5381, 0.8319, 0.4784, 0.8353, 0.924, 0.911, 0.8775, 0.9116, 0.8775, 0.7547, 0.924, 0.7541, 0.7728, 0.1877, 0.711, 0.1885, 0.7111, 0.01982, 0.7707, 0.02239, 0.5978, 0.9518, 0.5978, 0.9049, 0.6156, 0.9048, 0.6156, 0.9517, 0.5978, 0.9048, 0.5978, 0.9563, 0.5765, 0.9565, 0.5765, 0.905, 0.7118, 0.7133, 0.7073, 0.7347, 0.6705, 0.7366, 0.6749, 0.7151, 0.05115, 0.9057, 6.407e-09, 0.9057, 0.0, 0.8692, 0.05115, 0.8692, 0.1899, 0.9098, 0.1433, 0.9098, 0.1433, 0.8733, 0.1899, 0.8733, 0.2948, 0.939, 0.2948, 0.8874, 0.3316, 0.8874, 0.3316, 0.939, 0.4784, 0.8353, 0.4749, 0.8533, 0.4381, 0.8556, 0.4416, 0.8376, 0.4749, 0.48, 0.4791, 0.5015, 0.4423, 0.4992, 0.4381, 0.4777, 0.24, 0.7283, 0.24, 0.7533, 0.1964, 0.7536, 0.1964, 0.7287, 0.4604, 0.9519, 0.4604, 0.9079, 0.4751, 0.9079, 0.4751, 0.9519, 0.2877, 0.728, 0.2877, 0.7529, 0.24, 0.7533, 0.24, 0.7283, 0.4604, 1.0, 0.4604, 0.9519, 0.4751, 0.9519, 0.4751, 1.0, 0.3622, 0.07217, 0.3614, 0.09736, 0.3413, 0.1197, 0.3381, 0.1016, 0.2208, 0.1187, 0.2111, 0.07819, 0.2375, 0.09241, 0.2423, 0.1204, 0.2423, 0.1204, 0.2375, 0.09241, 0.2623, 0.07842, 0.2891, 0.0999, 0.3381, 0.1016, 0.3413, 0.1197, 0.3133, 0.1151, 0.3181, 0.1121, 0.2891, 0.0999, 0.2623, 0.07842, 0.2826, 0.08452, 0.2859, 0.09324, 0.4876, 0.1354, 0.4881, 0.1643, 0.4556, 0.1445, 0.4572, 0.1197, 0.5398, 0.1526, 0.5398, 0.1806, 0.4881, 0.1643, 0.4876, 0.1354, 0.4572, 0.1197, 0.4556, 0.1445, 0.4306, 0.1239, 0.4342, 0.0995, 0.1445, 0.729, 0.1445, 0.7539, 0.1433, 0.7518, 0.1433, 0.7269, 0.1964, 0.7287, 0.1964, 0.7536, 0.1445, 0.7539, 0.1445, 0.729, 0.06184, 0.1911, 0.07126, 0.2174, 0.02166, 0.2514, 0.01324, 0.2275, 0.4342, 0.0995, 0.4306, 0.1239, 0.3614, 0.09736, 0.3622, 0.07217, 0.1728, 0.1603, 0.1549, 0.1268, 0.2111, 0.07819, 0.2208, 0.1187, 0.8316, 0.2414, 0.8316, 0.2846, 0.7735, 0.2696, 0.7734, 0.2305, 0.5393, 0.5678, 0.5393, 0.6108, 0.5381, 0.6129, 0.5381, 0.5699, 0.1535, 0.1899, 0.1383, 0.1546, 0.1549, 0.1268, 0.1728, 0.1603, 0.08581, 0.2581, 0.07126, 0.2174, 0.1144, 0.1844, 0.1286, 0.2266, 0.1286, 0.2266, 0.1144, 0.1844, 0.1383, 0.1546, 0.1535, 0.1899, 0.1357, 0.2478, 0.1286, 0.2266, 0.1535, 0.1899, 0.1611, 0.2075, 0.09309, 0.2785, 0.08581, 0.2581, 0.1286, 0.2266, 0.1357, 0.2478, 0.1611, 0.2075, 0.1535, 0.1899, 0.1728, 0.1603, 0.1818, 0.177, 0.5393, 0.5464, 0.5393, 0.5678, 0.5381, 0.5699, 0.5381, 0.5484, 0.8316, 0.2197, 0.8316, 0.2414, 0.7734, 0.2305, 0.7733, 0.2109, 0.1818, 0.177, 0.1728, 0.1603, 0.2208, 0.1187, 0.2256, 0.139, 0.9679, 0.4603, 0.9834, 0.4604, 0.9834, 0.5127, 0.9679, 0.5126, 0.2447, 0.1344, 0.2423, 0.1204, 0.2891, 0.0999, 0.2948, 0.1145, 0.2256, 0.139, 0.2208, 0.1187, 0.2423, 0.1204, 0.2447, 0.1344, 0.9679, 0.3683, 0.9834, 0.3684, 0.9834, 0.4165, 0.9679, 0.4164, 0.9679, 0.4164, 0.9834, 0.4165, 0.9834, 0.4604, 0.9679, 0.4603, 0.24, 0.7533, 0.24, 0.7918, 0.1964, 0.7921, 0.1964, 0.7536, 0.2877, 0.7529, 0.2877, 0.7915, 0.24, 0.7918, 0.24, 0.7533, 0.3614, 0.09736, 0.3659, 0.1388, 0.3462, 0.1477, 0.3413, 0.1197, 0.3413, 0.1197, 0.3462, 0.1477, 0.2953, 0.1444, 0.3133, 0.1151, 0.4881, 0.1643, 0.4889, 0.2089, 0.4531, 0.1829, 0.4556, 0.1445, 0.5398, 0.1806, 0.5398, 0.2238, 0.4889, 0.2089, 0.4881, 0.1643, 0.4556, 0.1445, 0.4531, 0.1829, 0.425, 0.1615, 0.4306, 0.1239, 0.1445, 0.7539, 0.1445, 0.7925, 0.1433, 0.7904, 0.1433, 0.7518, 0.1964, 0.7536, 0.1964, 0.7921, 0.1445, 0.7925, 0.1445, 0.7539, 0.07126, 0.2174, 0.08581, 0.2581, 0.03466, 0.2882, 0.02166, 0.2514, 0.4306, 0.1239, 0.425, 0.1615, 0.3659, 0.1388, 0.3614, 0.09736, 1.0, 0.4619, 0.9908, 0.4618, 0.9908, 0.4179, 1.0, 0.418, 0.9908, 0.4618, 1.0, 0.4619, 1.0, 0.5141, 0.9908, 0.5141, 0.9908, 0.3698, 1.0, 0.3699, 1.0, 0.418, 0.9908, 0.4179, 0.9834, 0.4604, 0.9834, 0.4165, 0.9908, 0.4179, 0.9908, 0.4618, 0.5913, 0.7595, 0.5442, 0.7595, 0.5398, 0.7366, 0.5917, 0.7366, 0.1284, 0.1318, 0.1129, 0.09592, 0.1251, 0.07096, 0.1433, 0.1051, 0.942, 0.2384, 0.9805, 0.2383, 0.9805, 0.2906, 0.942, 0.2906, 0.4597, 0.08065, 0.4572, 0.1197, 0.4342, 0.0995, 0.4399, 0.06118, 0.942, 0.1464, 0.9805, 0.1463, 0.9805, 0.1944, 0.942, 0.1945, 0.6742, 0.7595, 0.6309, 0.7595, 0.6353, 0.7366, 0.6831, 0.7366, 0.942, 0.1945, 0.9805, 0.1944, 0.9805, 0.2383, 0.942, 0.2384, 0.6309, 0.7595, 0.5913, 0.7595, 0.5917, 0.7366, 0.6353, 0.7366, 0.1684, 0.0317, 0.1231, 0.07071, 0.0962, 0.03901, 0.1414, 0.0, 0.8403, 0.04851, 0.8403, 0.0004032, 0.8805, 0.0, 0.8805, 0.04811, 0.1425, 0.928, 0.09887, 0.928, 0.09887, 0.8692, 0.1425, 0.8692, 0.8047, 0.1455, 0.8047, 0.09322, 0.8403, 0.09242, 0.8403, 0.1447, 0.3674, 0.7912, 0.3674, 0.8352, 0.3304, 0.8346, 0.3304, 0.7907, 0.2019, 0.05478, 0.1433, 0.1051, 0.1231, 0.07071, 0.1684, 0.0317, 0.8047, 0.04931, 0.8047, 0.001204, 0.8403, 0.0004032, 0.8403, 0.04851, 0.3674, 0.7431, 0.3674, 0.7912, 0.3304, 0.7907, 0.3304, 0.7426, 0.2418, 0.9321, 0.1899, 0.9321, 0.1899, 0.8733, 0.2418, 0.8733, 0.2896, 0.9321, 0.2418, 0.9321, 0.2418, 0.8733, 0.2896, 0.8733, 0.8403, 0.1447, 0.8403, 0.09242, 0.8805, 0.09202, 0.8805, 0.1443, 0.6831, 0.9442, 0.6831, 0.8843, 0.7245, 0.8843, 0.7245, 0.9442, 0.3304, 0.7426, 0.3304, 0.7907, 0.2948, 0.7898, 0.2948, 0.7417, 0.4416, 0.06028, 0.386, 0.03902, 0.4007, 0.0, 0.4563, 0.02126, 0.3304, 0.8346, 0.3304, 0.8868, 0.2948, 0.886, 0.2948, 0.8337, 0.9316, 0.3006, 0.9316, 0.3606, 0.8902, 0.3606, 0.8902, 0.3006, 0.9834, 0.5127, 0.9834, 0.4604, 0.9908, 0.4618, 0.9908, 0.5141, 0.4604, 0.9079, 0.4604, 0.8556, 0.4751, 0.8556, 0.4751, 0.9079, 0.3133, 0.1151, 0.2953, 0.1444, 0.296, 0.1371, 0.2963, 0.1277, 0.9834, 0.4165, 0.9834, 0.3684, 0.9908, 0.3698, 0.9908, 0.4179, 0.1164, 0.3436, 0.1585, 0.3154, 0.1965, 0.3733, 0.1535, 0.3999, 0.929, 0.8088, 0.9768, 0.808, 0.9768, 0.8697, 0.929, 0.8706, 0.9295, 0.0, 0.9747, 0.0002171, 0.9747, 0.06914, 0.9295, 0.06893, 0.8196, 0.3684, 0.8703, 0.3683, 0.8703, 0.4359, 0.8198, 0.4378])
me_cube.materials.append(mat_material_002)
me_cube.use_remesh_preserve_volume = False
me_cube.use_remesh_preserve_attributes = False
me_cube.use_mirror_vertex_groups = False
me_cube.update()
arm_armature_002 = bpy.data.armatures.new('Armature.002')  # bones are not reproduced

# ---- objects
ob_armature = bpy.data.objects.new('Armature', arm_armature_002)
ob_cube = bpy.data.objects.new('Cube', me_cube)
ob_camera = bpy.data.objects.new('Camera', cam_camera)

# ---- transforms, parenting, visibility, modifiers, constraints
ob_armature.location = (1.108, -1.33, 0.0)
ob_armature.rotation_euler = (0.0, 1.488, 1.571)
ob_armature.show_in_front = True
ob_armature.lineart.crease_threshold = 0.0
ob_cube.parent = ob_armature
ob_cube.matrix_parent_inverse = Matrix(((0.08283, 1.336e-07, -0.9966, 1.09), (-5.96e-08, 1.0, 1.304e-07, 1.017), (0.9966, 1.23e-07, 0.08283, 1.366), (0.0, 0.0, 0.0, 1.0)))
ob_cube.location = (0.0, 0.0, 0.0)
ob_cube.lock_rotations_4d = False
ob_cube.empty_display_type = 'ARROWS'
ob_cube.lineart.crease_threshold = 0.0
_vg = ob_cube.vertex_groups.new(name='Bone')
for _i, _w in zip([0, 1, 2, 3, 4, 5, 12, 13, 14, 15, 16, 17, 20, 21, 22, 23, 26, 27, 34, 37, 38, 41, 50, 53, 54, 55, 56, 67, 73, 81, 82, 86, 99, 124, 125, 134, 136, 145, 152, 154, 162, 190, 191, 193, 194], [0.4767, 0.4866, 0.7004, 0.7939, 0.1951, 0.1856, 0.006855, 0.02467, 0.04096, 0.001274, 0.4689, 0.8016, 0.0885, 0.08454, 0.4431, 0.7475, 0.6321, 0.6704, 0.05312, 0.5685, 0.5852, 0.05876, 0.03172, 0.1597, 0.1311, 0.06288, 0.0347, 0.03006, 0.06404, 0.06022, 0.03901, 0.09672, 0.01395, 0.1039, 0.04757, 0.04848, 0.03622, 0.1488, 0.05408, 0.05054, 0.05213, 0.01757, 0.4523, 0.02362, 0.4508]): _vg.add([_i], _w, 'REPLACE')
_vg = ob_cube.vertex_groups.new(name='Bone.002')
for _i, _w in zip([1, 16, 22, 38, 53, 86, 99, 125, 136, 194], [0.05049, 0.0358, 0.01378, 0.01276, 0.198, 0.1184, 0.01993, 0.05108, 0.03318, 0.008117]): _vg.add([_i], _w, 'REPLACE')
_vg = ob_cube.vertex_groups.new(name='Bone.001')
for _i, _w in zip([3, 4, 5, 53, 56, 67, 73, 99, 124, 134, 136, 139, 145, 152, 157, 222, 230, 239, 241, 251, 262, 263], [0.01694, 0.2554, 0.1177, 0.004178, 0.007465, 0.01917, 0.1147, 0.0266, 0.4555, 0.6473, 0.008915, 0.07795, 0.2406, 0.1644, 0.02504, 0.1256, 0.02082, 0.5703, 0.1368, 0.06865, 0.1881, 0.07035]): _vg.add([_i], _w, 'REPLACE')
_vg = ob_cube.vertex_groups.new(name='Bone.003')
for _i, _w in zip([6, 58, 59, 60, 61, 64, 65, 66, 69, 70, 71, 72, 75, 76, 77, 78, 79, 80, 83, 84, 89, 90, 91, 92, 93, 95, 96, 101, 102, 103, 104, 107, 108, 109, 110, 115, 116, 117, 118, 119, 121, 126, 127, 129, 130, 131, 132, 133, 135, 138, 141, 144, 147, 148, 150, 151, 153, 156, 159, 161, 163, 164, 220, 224, 225, 226, 227, 229, 232, 233, 237, 244, 245, 253, 254, 255, 256, 257, 258, 261, 268, 269, 270, 271, 272, 273, 274, 275, 276, 277, 278, 279, 281, 282, 284, 285, 286, 287, 289, 290], [0.1074, 0.3141, 0.2799, 0.5513, 0.527, 0.1136, 0.2672, 0.163, 0.3049, 0.2884, 0.2884, 0.3169, 0.001919, 0.05745, 0.1005, 0.4474, 0.5402, 0.3382, 0.02583, 0.2405, 0.3336, 0.2932, 0.00871, 0.169, 0.1434, 0.1335, 0.01677, 0.2357, 0.2136, 0.06965, 0.3391, 0.1142, 0.392, 0.08189, 0.09364, 0.02661, 0.02941, 0.07675, 0.05044, 0.07463, 0.02609, 0.4342, 0.2907, 0.5747, 0.1276, 0.2722, 0.3785, 0.1104, 0.3813, 0.1631, 0.00744, 0.08375, 0.5386, 0.2791, 0.1133, 0.2884, 0.3069, 0.1465, 0.01232, 0.08016, 0.5874, 0.3265, 0.00251, 0.1487, 0.1864, 0.2131, 0.466, 0.05305, 0.5285, 0.5368, 0.01095, 0.2283, 0.4901, 0.1923, 0.1983, 0.1214, 0.4066, 0.05069, 0.0728, 0.0277, 0.314, 0.3512, 0.1821, 0.2911, 0.1687, 0.4593, 0.1681, 0.1869, 0.08336, 0.09249, 0.004482, 0.03283, 0.04863, 0.05645, 0.06535, 0.06545, 0.0436, 0.043, 0.01798, 0.02101]): _vg.add([_i], _w, 'REPLACE')
_vg = ob_cube.vertex_groups.new(name='Bone.027')
for _i, _w in zip([58, 59, 60, 61, 64, 65, 66, 69, 70, 71, 72, 77, 78, 79, 80, 84, 89, 90, 91, 92, 93, 94, 95, 96, 101, 102, 103, 104, 107, 108, 109, 110, 111, 112, 113, 114, 115, 116, 117, 118, 119, 120, 121, 122, 126, 127, 129, 130, 131, 132, 133, 135, 137, 138, 140, 141, 142, 143, 144, 147, 148, 150, 151, 153, 155, 156, 158, 159, 160, 161, 163, 164, 165, 224, 225, 226, 227, 228, 229, 232, 233, 234, 235, 236, 237, 240, 244, 245, 246, 248, 253, 254, 255, 256, 257, 258, 259, 260, 261, 264, 265, 266, 267, 268, 269, 270, 271, 272, 273, 274, 275, 276, 277, 278, 279, 280, 281, 282, 283, 284, 285, 286, 287, 288, 289, 290, 291, 293, 295], [0.3173, 0.348, 0.1891, 0.2268, 0.1125, 0.5702, 0.108, 0.3034, 0.4251, 0.4251, 0.3215, 0.6913, 0.1232, 0.1562, 0.4941, 0.1314, 0.3526, 0.4092, 0.0005574, 0.151, 0.5191, 0.4721, 0.5564, 0.4117, 0.5385, 0.5115, 0.04369, 0.1951, 0.02915, 0.1874, 0.5645, 0.5299, 0.1087, 0.1075, 0.1533, 0.1508, 0.207, 0.2501, 0.4771, 0.3135, 0.3571, 0.2131, 0.2781, 0.1816, 0.07218, 0.2918, 0.2232, 0.1106, 0.568, 0.4014, 0.6483, 0.4, 0.4397, 0.5711, 0.007252, 0.1709, 0.0336, 0.07601, 0.4999, 0.07034, 0.2986, 0.1123, 0.4251, 0.4714, 0.4145, 0.5897, 0.07109, 0.1992, 0.06834, 0.5203, 0.2109, 0.5046, 0.1365, 0.6878, 0.5568, 0.08779, 0.2398, 0.4819, 0.3452, 0.08425, 0.296, 0.09547, 0.1387, 0.2005, 0.2128, 0.05383, 0.05636, 0.2249, 0.2315, 0.04226, 0.6348, 0.5463, 0.06427, 0.2153, 0.5776, 0.487, 0.08077, 0.1254, 0.2556, 0.1098, 0.1077, 0.06699, 0.06546, 0.4679, 0.44, 0.5417, 0.5109, 0.6542, 0.2947, 0.584, 0.6106, 0.4239, 0.425, 0.4534, 0.4427, 0.4803, 0.4773, 0.4324, 0.4686, 0.4231, 0.4111, 0.4375, 0.4371, 0.4823, 0.4953, 0.4465, 0.4706, 0.03593, 0.03524]): _vg.add([_i], _w, 'REPLACE')
_vg = ob_cube.vertex_groups.new(name='Bone.028')
for _i, _w in zip([58, 59, 60, 61, 65, 69, 70, 71, 72, 77, 78, 80, 89, 90, 93, 94, 95, 96, 101, 102, 104, 108, 109, 110, 111, 112, 113, 114, 115, 116, 117, 118, 119, 120, 121, 122, 127, 129, 131, 132, 133, 135, 137, 138, 140, 141, 142, 143, 144, 151, 153, 155, 156, 158, 159, 160, 161, 163, 164, 165, 224, 225, 227, 228, 229, 233, 234, 235, 236, 237, 238, 240, 245, 246, 247, 248, 253, 254, 256, 257, 258, 259, 260, 261, 264, 265, 266, 267, 268, 269, 270, 271, 272, 273, 274, 275, 276, 277, 278, 279, 280, 281, 282, 283, 284, 285, 286, 287, 288, 289, 290, 291, 292, 293, 294, 295], [0.05654, 0.04728, 0.03717, 0.01357, 0.07852, 0.04788, 0.07905, 0.07905, 0.05886, 0.1783, 0.01309, 0.06633, 0.07741, 0.07204, 0.2541, 0.5153, 0.2208, 0.5425, 0.09694, 0.1095, 0.02763, 0.01536, 0.3163, 0.3171, 0.8713, 0.8841, 0.8098, 0.8231, 0.7351, 0.687, 0.3988, 0.6059, 0.5278, 0.7535, 0.6664, 0.8082, 0.002835, 0.01786, 0.08444, 0.0966, 0.2124, 0.11, 0.556, 0.2065, 0.9698, 0.7877, 0.9489, 0.922, 0.3825, 0.07905, 0.09455, 0.5735, 0.1986, 0.9218, 0.7543, 0.9161, 0.3624, 0.02643, 0.08789, 0.855, 0.1293, 0.1745, 0.0642, 0.4923, 0.5775, 0.03284, 0.8949, 0.8336, 0.7819, 0.7413, 0.9793, 0.9394, 0.01643, 0.7354, 0.9754, 0.9441, 0.09895, 0.1325, 0.04803, 0.3536, 0.3997, 0.9075, 0.8463, 0.6836, 0.8673, 0.8689, 0.9249, 0.9257, 0.1465, 0.09976, 0.2198, 0.1455, 0.1262, 0.08641, 0.2139, 0.1528, 0.4736, 0.456, 0.5122, 0.5036, 0.4951, 0.4593, 0.4967, 0.5099, 0.4949, 0.5054, 0.5033, 0.5036, 0.4883, 0.4614, 0.5086, 0.5006, 0.9839, 0.9498, 0.9818, 0.9491]): _vg.add([_i], _w, 'REPLACE')
_vg = ob_cube.vertex_groups.new(name='Bone.016')
for _i, _w in zip([2, 4, 5, 7, 51, 56, 60, 67, 68, 74, 76, 78, 124, 126, 134, 145, 147, 152, 163, 220, 221, 226, 227, 230, 231, 239, 241, 242, 243, 263, 269, 273], [0.02934, 0.04915, 0.2448, 0.4576, 0.4277, 0.4111, 0.06028, 0.3589, 0.4153, 0.3752, 0.4015, 0.1123, 0.1111, 0.03038, 0.0619, 0.2127, 0.106, 0.4083, 0.03122, 0.06577, 0.07815, 0.0712, 0.01776, 0.1314, 0.1338, 0.01695, 0.1426, 0.04363, 0.04239, 0.04963, 0.003674, 0.02087]): _vg.add([_i], _w, 'REPLACE')
_vg = ob_cube.vertex_groups.new(name='Bone.019')
for _i, _w in zip([0, 1, 2, 4, 5, 7, 16, 22, 26, 37, 38, 50, 51, 52, 53, 54, 55, 56, 58, 59, 60, 63, 64, 66, 67, 68, 69, 70, 71, 72, 73, 74, 76, 78, 81, 82, 84, 85, 86, 88, 90, 91, 92, 95, 98, 99, 100, 102, 103, 104, 105, 106, 110, 117, 123, 124, 125, 126, 127, 130, 132, 134, 135, 136, 139, 145, 146, 147, 148, 149, 150, 151, 152, 153, 154, 156, 157, 162, 163, 164, 191, 194, 220, 221, 222, 225, 226, 227, 230, 231, 239, 241, 242, 243, 250, 251, 252, 254, 255, 256, 258, 262, 263, 268, 269, 270, 273], [0.1691, 0.07348, 0.05317, 0.06331, 0.2952, 0.4864, 0.1264, 0.2033, 0.05103, 0.07924, 0.008284, 0.7744, 0.5004, 0.8108, 0.1157, 0.5798, 0.7405, 0.4735, 0.02134, 0.2201, 0.1204, 0.1529, 0.5255, 0.04798, 0.5232, 0.5484, 0.02796, 0.1508, 0.1508, 0.01931, 0.003855, 0.5531, 0.5072, 0.2686, 0.7572, 0.7988, 0.008374, 0.814, 0.08736, 0.7963, 0.167, 0.7472, 0.5246, 0.06616, 0.9451, 0.06614, 0.9498, 0.1333, 0.8082, 0.3672, 0.8422, 0.8753, 0.04082, 0.0185, 0.0005713, 0.1139, 0.1296, 0.04233, 0.0882, 0.1264, 0.003052, 0.07133, 0.003283, 0.1824, 0.2054, 0.224, 0.09809, 0.1197, 0.1893, 0.04939, 0.3743, 0.1508, 0.2797, 0.08397, 0.5905, 0.03066, 0.6852, 0.4395, 0.05807, 0.01213, 0.09496, 0.06448, 0.8878, 0.8976, 0.02032, 0.06143, 0.5925, 0.1831, 0.7729, 0.8008, 0.1186, 0.5924, 0.8486, 0.8797, 0.9556, 0.05339, 0.9545, 0.09846, 0.7523, 0.2838, 0.01166, 0.1896, 0.6875, 0.03086, 0.0624, 0.02308, 0.11]): _vg.add([_i], _w, 'REPLACE')
_vg = ob_cube.vertex_groups.new(name='Bone.021')
for _i, _w in zip([0, 22, 50, 52, 53, 54, 55, 59, 63, 64, 66, 81, 82, 85, 88, 90, 91, 92, 103, 104, 105, 106, 123, 125, 127, 128, 130, 136, 146, 148, 149, 150, 154, 157, 162, 166, 167, 170, 171, 174, 175, 176, 177, 188, 189], [0.003379, 0.01389, 0.09528, 0.1233, 0.002844, 0.08712, 0.07676, 0.0501, 0.8107, 0.1579, 0.01287, 0.05866, 0.05755, 0.1004, 0.1537, 0.005562, 0.1717, 0.08538, 0.0435, 0.01084, 0.004062, 0.0004222, 0.105, 0.06732, 0.03861, 0.1306, 0.07981, 0.04358, 0.8247, 0.07763, 0.8439, 0.1959, 0.1134, 0.02573, 0.2946, 0.5011, 0.5072, 0.09513, 0.0637, 0.9784, 0.8803, 0.9898, 0.8894, 0.07394, 0.05605]): _vg.add([_i], _w, 'REPLACE')
_vg = ob_cube.vertex_groups.new(name='Bone.023')
for _i, _w in zip([166, 167, 170, 171, 175, 177, 182, 183, 188, 189], [0.499, 0.4928, 0.9046, 0.9361, 0.1162, 0.1084, 0.9848, 0.9973, 0.9258, 0.9438]): _vg.add([_i], _w, 'REPLACE')
_vg = ob_cube.vertex_groups.new(name='Bone.018')
for _i, _w in zip([4, 5, 6, 61, 65, 73, 75, 79, 80, 124, 126, 129, 134, 145, 147, 163, 222, 223, 232], [0.1398, 0.01317, 0.3995, 0.08693, 0.0149, 0.2932, 0.4411, 0.108, 0.0271, 0.0639, 0.1853, 0.05724, 0.03257, 0.03401, 0.06926, 0.008263, 0.07536, 0.03688, 0.0308]): _vg.add([_i], _w, 'REPLACE')
_vg = ob_cube.vertex_groups.new(name='Bone.020')
for _i, _w in zip([0, 1, 3, 4, 5, 6, 16, 22, 27, 38, 50, 53, 54, 55, 57, 58, 59, 61, 62, 64, 65, 66, 69, 70, 71, 72, 73, 75, 79, 80, 81, 82, 83, 84, 86, 87, 89, 92, 93, 97, 99, 101, 105, 106, 107, 108, 109, 119, 123, 124, 125, 126, 127, 128, 129, 130, 131, 132, 134, 135, 136, 138, 139, 145, 146, 147, 148, 149, 150, 151, 152, 154, 157, 162, 163, 191, 194, 222, 223, 230, 232, 233, 239, 241, 242, 244, 245, 249, 251, 253, 262, 263, 296, 299], [0.009678, 0.07823, 0.007954, 0.22, 0.0565, 0.4139, 0.07006, 0.05823, 0.009921, 0.04964, 0.006426, 0.2949, 0.06721, 0.03178, 0.1634, 0.2119, 0.03106, 0.1049, 0.1798, 0.05711, 0.02631, 0.4629, 0.2289, 0.002222, 0.002222, 0.2067, 0.4513, 0.5145, 0.1629, 0.05547, 0.04292, 0.02152, 0.7154, 0.5061, 0.5196, 0.8259, 0.1839, 0.01346, 0.06311, 0.9603, 0.7594, 0.1101, 0.04564, 0.01111, 0.7694, 0.3532, 0.0108, 0.01006, 0.6522, 0.1079, 0.427, 0.1928, 0.2105, 0.6133, 0.06312, 0.443, 0.002537, 0.0759, 0.1065, 0.06499, 0.5149, 0.01864, 0.5847, 0.0748, 0.04832, 0.07245, 0.1055, 0.06543, 0.1543, 0.002222, 0.05144, 0.1421, 0.1558, 0.1116, 0.0125, 0.006197, 0.04236, 0.7057, 0.9242, 0.001398, 0.3233, 0.09749, 0.222, 0.07742, 0.03132, 0.6675, 0.2286, 0.9738, 0.7916, 0.06221, 0.5326, 0.1359, 0.00545, 0.001279]): _vg.add([_i], _w, 'REPLACE')
_vg = ob_cube.vertex_groups.new(name='Bone.022')
for _i, _w in zip([53, 57, 58, 62, 66, 69, 72, 83, 84, 86, 87, 99, 107, 123, 125, 127, 128, 130, 136, 139, 150, 154, 162, 169, 172, 173, 178, 179, 180, 181, 187, 296, 297, 298, 299], [0.07661, 0.8086, 0.03904, 0.7842, 0.1663, 0.0526, 0.0341, 0.2071, 0.04374, 0.07171, 0.1423, 0.006905, 0.05521, 0.1998, 0.2285, 0.04227, 0.2091, 0.09898, 0.1089, 0.02615, 0.02104, 0.0143, 0.03581, 0.5072, 0.5209, 0.1428, 0.9142, 0.928, 0.1726, 0.7315, 0.08706, 0.963, 0.9938, 0.9782, 0.9576]): _vg.add([_i], _w, 'REPLACE')
_vg = ob_cube.vertex_groups.new(name='Bone.024')
for _i, _w in zip([168, 169, 172, 173, 178, 179, 180, 181, 184, 185, 186, 187], [0.986, 0.4927, 0.4789, 0.857, 0.08542, 0.07019, 0.827, 0.267, 0.9993, 0.9772, 0.9846, 0.9128]): _vg.add([_i], _w, 'REPLACE')
_vg = ob_cube.vertex_groups.new(name='Bone.006')
for _i, _w in zip([2, 10, 13, 17, 20, 21, 23, 25, 26, 28, 31, 33], [0.06237, 0.3052, 0.4526, 0.01741, 0.09401, 0.654, 0.09499, 0.109, 0.01171, 0.08815, 0.00246, 0.01489]): _vg.add([_i], _w, 'REPLACE')
_vg = ob_cube.vertex_groups.new(name='Bone.008')
for _i, _w in zip([0, 2, 10, 12, 13, 21, 22, 23, 24, 25, 26, 28, 31, 33, 34, 36, 37, 39, 191], [0.09107, 0.08291, 0.5147, 0.07239, 0.4824, 0.08491, 0.01927, 0.02545, 0.0374, 0.1018, 0.1959, 0.7493, 0.9335, 0.1107, 0.8414, 0.08376, 0.2039, 0.9097, 0.05137]): _vg.add([_i], _w, 'REPLACE')
_vg = ob_cube.vertex_groups.new(name='Bone.010')
for _i, _w in zip([0, 1, 8, 12, 15, 16, 18, 22, 24, 34, 36, 37, 39, 190, 191, 192, 193, 194, 195], [0.115, 0.04222, 0.9539, 0.8226, 0.002963, 0.04931, 0.0512, 0.0548, 0.4596, 0.07548, 0.0812, 0.05346, 0.02249, 0.7643, 0.1981, 0.8645, 0.1304, 0.1011, 0.09792]): _vg.add([_i], _w, 'REPLACE')
_vg = ob_cube.vertex_groups.new(name='Bone.014')
for _i, _w in zip([12, 192, 196, 197, 202, 203, 204, 205, 206, 207, 217, 218], [0.004974, 0.02062, 0.5016, 0.03468, 0.04949, 0.5001, 0.9748, 0.7493, 0.2499, 0.9112, 0.01602, 0.0657]): _vg.add([_i], _w, 'REPLACE')
_vg = ob_cube.vertex_groups.new(name='Bone.012')
for _i, _w in zip([190, 196, 197, 202, 203, 205, 206, 207, 214, 215, 217, 218], [0.005888, 0.4982, 0.9567, 0.9478, 0.4986, 0.227, 0.7225, 0.06738, 1.007, 0.9814, 0.9643, 0.9321]): _vg.add([_i], _w, 'REPLACE')
_vg = ob_cube.vertex_groups.new(name='Bone.007')
for _i, _w in zip([3, 11, 14, 17, 19, 20, 21, 23, 29, 32], [0.0195, 0.2832, 0.4386, 0.06143, 0.1088, 0.6107, 0.08042, 0.01082, 0.07315, 0.005614]): _vg.add([_i], _w, 'REPLACE')
_vg = ob_cube.vertex_groups.new(name='Bone.009')
for _i, _w in zip([0, 1, 3, 9, 11, 14, 15, 16, 17, 18, 19, 20, 22, 27, 29, 30, 32, 35, 38, 40, 41, 45, 53, 190, 191, 193, 194, 195], [0.007914, 0.09434, 0.05606, 0.01189, 0.4705, 0.4745, 0.1387, 0.07751, 0.007224, 0.05364, 0.1312, 0.124, 0.0531, 0.1975, 0.6898, 0.9687, 0.123, 0.08443, 0.2178, 0.8604, 0.8292, 0.0009691, 0.02625, 0.06019, 0.06094, 0.4365, 0.1263, 0.05531]): _vg.add([_i], _w, 'REPLACE')
_vg = ob_cube.vertex_groups.new(name='Bone.011')
for _i, _w in zip([0, 1, 9, 15, 16, 18, 22, 24, 35, 38, 40, 41, 190, 191, 192, 193, 194, 195], [0.0009121, 0.0935, 0.9185, 0.7582, 0.07628, 0.5619, 0.0513, 0.07392, 0.06733, 0.005364, 0.03387, 0.07664, 0.05202, 0.05156, 0.07085, 0.312, 0.1051, 0.7881]): _vg.add([_i], _w, 'REPLACE')
_vg = ob_cube.vertex_groups.new(name='Bone.015')
for _i, _w in zip([193, 195, 199, 200, 201, 208, 209, 210, 211, 212, 219], [0.0314, 0.02728, 0.5005, 0.152, 0.5131, 0.2194, 0.9701, 0.9254, 0.6872, 0.02898, 0.1114]): _vg.add([_i], _w, 'REPLACE')
_vg = ob_cube.vertex_groups.new(name='Bone.013')
for _i, _w in zip([198, 199, 200, 201, 208, 210, 211, 212, 213, 216, 219], [0.9959, 0.4994, 0.843, 0.4844, 0.7616, 0.04567, 0.2826, 0.959, 0.9865, 0.9774, 0.8838]): _vg.add([_i], _w, 'REPLACE')
_vg = ob_cube.vertex_groups.new(name='Bone.025')
for _i, _w in zip([10, 11, 19, 20, 21, 25, 28, 29, 32, 33, 44, 45], [0.1401, 0.1924, 0.6422, 0.05614, 0.06384, 0.6726, 0.111, 0.177, 0.5873, 0.6119, 0.08751, 0.1234]): _vg.add([_i], _w, 'REPLACE')
_vg = ob_cube.vertex_groups.new(name='Bone.026')
for _i, _w in zip([11, 18, 19, 24, 25, 28, 29, 32, 33, 35, 36, 39, 40, 42, 43, 44, 45, 46, 47, 48, 49], [0.009409, 0.3176, 0.07036, 0.4097, 0.06787, 0.02555, 0.04285, 0.2465, 0.2285, 0.8185, 0.8078, 0.02554, 0.07536, 0.9856, 0.9733, 0.8821, 0.8393, 0.9989, 0.9996, 1.0, 0.9999]): _vg.add([_i], _w, 'REPLACE')
_m = ob_cube.modifiers.new('Subsurf', 'SUBSURF')
_m.uv_smooth = 'PRESERVE_CORNERS'
_m.quality = 2
_m.levels = 0
_m.show_only_control_edges = False
_m = ob_cube.modifiers.new('Armature', 'ARMATURE')
_m.object = ob_armature
ob_camera.location = (6.803, -6.551, 6.431)
ob_camera.rotation_euler = (1.109, 0.0, 0.8149)
ob_camera.lock_rotations_4d = False
ob_camera.empty_display_type = 'ARROWS'
ob_camera.color = (0.0, 0.0, 0.0, 0.0)
ob_camera.display_type = 'WIRE'
ob_camera.lineart.crease_threshold = 0.0

# ---- collection membership
col_collection_1.objects.link(ob_armature)
col_collection_1.objects.link(ob_cube)
col_collection_1.objects.link(ob_camera)

# ---- scene / render settings (as saved in the file)
scene.camera = ob_camera
scene.frame_start = 1; scene.frame_end = 250; scene.frame_set(0)
scene.render.engine = 'CYCLES'
scene.render.resolution_percentage = 50
scene.render.dither_intensity = 0.0
scene.cycles.use_denoising = False
scene.cycles.samples = 128
scene.cycles.sampling_pattern = 'TABULATED_SOBOL'
scene.cycles.use_adaptive_sampling = False
scene.cycles.use_light_tree = False
scene.cycles.blur_glossy = 0.0
scene.cycles.sample_clamp_indirect = 0.0
scene.view_settings.view_transform = 'Standard'
bpy.context.view_layer.update()

# ---- added for rendering (the .blend has no usable light): sun
light_auto_sun = bpy.data.lights.new('AutoSun', 'SUN')
light_auto_sun.energy = 3.0
light_auto_sun.angle = 0.0523599
ob_auto_sun = bpy.data.objects.new('AutoSun', light_auto_sun)
scene.collection.objects.link(ob_auto_sun)
ob_auto_sun.rotation_euler = (0.872665, 0.174533, 0.523599)
bpy.context.view_layer.update()
